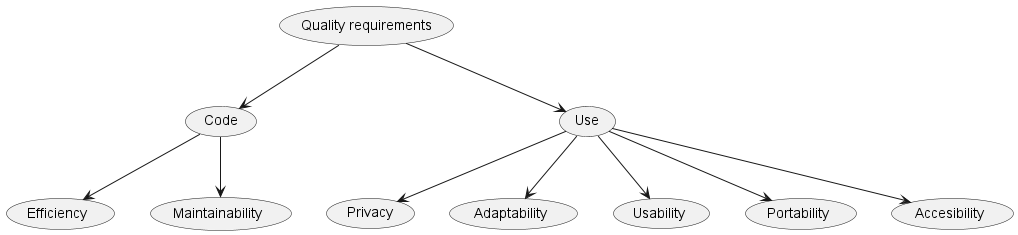

The diagram above was rendered by PlantUML. Its source (embedded in the PNG):
@startuml

(Quality requirements)
(Code)
(Use)
(Efficiency)
(Privacy)
(Adaptability)
(Usability)
(Maintainability)
(Portability)
(Accesibility)

(Quality requirements) --> (Code)
(Quality requirements)  --> (Use)
(Use) --> (Adaptability)
(Use) --> (Accesibility)
(Use) --> (Privacy)
(Use) --> (Usability)
(Use) --> (Portability)
(Code) --> (Maintainability)
(Code) --> (Efficiency)

@enduml